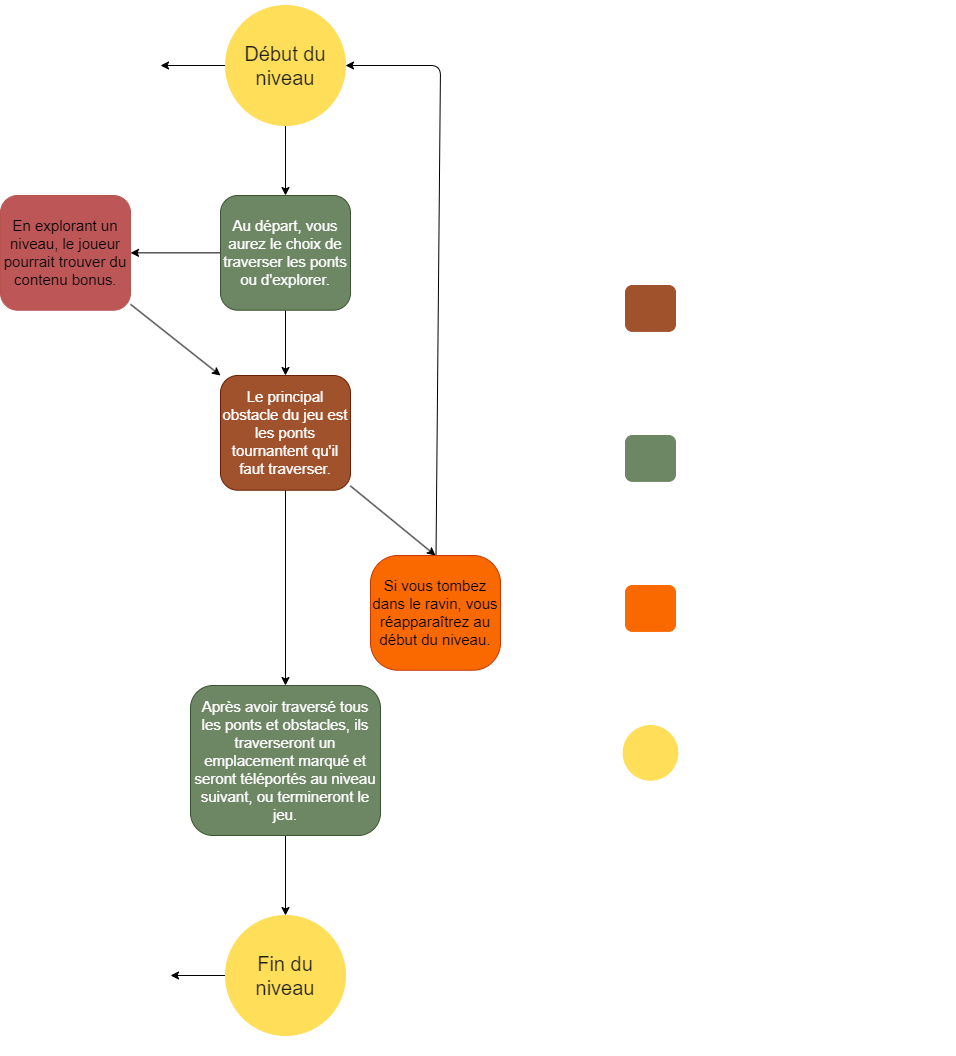

The diagram above was exported from draw.io. Its source (the exported page's mxGraphModel, read from the mxfile embedded in the PNG):
<mxGraphModel dx="2026" dy="1147" grid="1" gridSize="10" guides="1" tooltips="1" connect="1" arrows="1" fold="1" page="1" pageScale="1" pageWidth="850" pageHeight="1100" math="0" shadow="0">
  <root>
    <mxCell id="0" />
    <mxCell id="1" parent="0" />
    <mxCell id="16" style="edgeStyle=none;html=1;" parent="1" source="3" edge="1">
      <mxGeometry relative="1" as="geometry">
        <mxPoint x="425" y="410" as="targetPoint" />
      </mxGeometry>
    </mxCell>
    <mxCell id="25" style="edgeStyle=none;html=1;" parent="1" source="3" edge="1">
      <mxGeometry relative="1" as="geometry">
        <mxPoint x="270" y="287.355" as="targetPoint" />
      </mxGeometry>
    </mxCell>
    <mxCell id="3" value="&lt;font style=&quot;font-size: 15px;&quot;&gt;Au départ, vous aurez le choix de traverser les ponts ou d'explorer.&lt;/font&gt;" style="rounded=1;whiteSpace=wrap;html=1;strokeWidth=1;fillColor=#6d8764;strokeColor=#3A5431;fontColor=#ffffff;" parent="1" vertex="1">
      <mxGeometry x="360" y="230.00000000000003" width="130" height="114.71" as="geometry" />
    </mxCell>
    <mxCell id="15" style="edgeStyle=none;html=1;entryX=0.5;entryY=0;entryDx=0;entryDy=0;" parent="1" source="13" target="3" edge="1">
      <mxGeometry relative="1" as="geometry" />
    </mxCell>
    <mxCell id="41" style="edgeStyle=none;html=1;entryX=1;entryY=0.5;entryDx=0;entryDy=0;fontSize=20;fontColor=#FFFFFF;" parent="1" source="13" target="36" edge="1">
      <mxGeometry relative="1" as="geometry" />
    </mxCell>
    <mxCell id="13" value="&lt;font style=&quot;font-size: 20px;&quot; color=&quot;#1f1f1f&quot;&gt;Début du &lt;br&gt;niveau&lt;/font&gt;" style="ellipse;whiteSpace=wrap;html=1;aspect=fixed;strokeWidth=1;fillColor=#FFDE59;strokeColor=#FFDE59;" parent="1" vertex="1">
      <mxGeometry x="365" y="40" width="120" height="120" as="geometry" />
    </mxCell>
    <mxCell id="40" style="edgeStyle=none;html=1;entryX=1;entryY=0.5;entryDx=0;entryDy=0;fontSize=20;fontColor=#FFFFFF;" parent="1" source="14" target="37" edge="1">
      <mxGeometry relative="1" as="geometry" />
    </mxCell>
    <mxCell id="14" value="&lt;span style=&quot;color: rgb(31, 31, 31); font-size: 20px;&quot;&gt;Fin du&lt;/span&gt;&lt;br style=&quot;color: rgb(31, 31, 31); font-size: 20px;&quot;&gt;&lt;span style=&quot;color: rgb(31, 31, 31); font-size: 20px;&quot;&gt;niveau&lt;/span&gt;" style="ellipse;whiteSpace=wrap;html=1;aspect=fixed;strokeWidth=1;fillColor=#FFDE59;strokeColor=#FFDE59;" parent="1" vertex="1">
      <mxGeometry x="365" y="950" width="120" height="120" as="geometry" />
    </mxCell>
    <mxCell id="18" style="edgeStyle=none;html=1;entryX=0.5;entryY=0;entryDx=0;entryDy=0;" parent="1" source="17" target="23" edge="1">
      <mxGeometry relative="1" as="geometry">
        <mxPoint x="275" y="590" as="targetPoint" />
      </mxGeometry>
    </mxCell>
    <mxCell id="21" style="edgeStyle=none;html=1;entryX=0.5;entryY=0;entryDx=0;entryDy=0;" parent="1" source="17" target="20" edge="1">
      <mxGeometry relative="1" as="geometry" />
    </mxCell>
    <mxCell id="17" value="&lt;font style=&quot;font-size: 15px;&quot;&gt;Le principal obstacle du jeu est les ponts tournantent qu'il faut traverser.&lt;/font&gt;" style="rounded=1;whiteSpace=wrap;html=1;strokeWidth=1;fillColor=#a0522d;strokeColor=#6D1F00;fontColor=#ffffff;" parent="1" vertex="1">
      <mxGeometry x="360" y="410" width="130" height="114.71" as="geometry" />
    </mxCell>
    <mxCell id="24" style="edgeStyle=none;html=1;entryX=1;entryY=0.5;entryDx=0;entryDy=0;" parent="1" source="20" target="13" edge="1">
      <mxGeometry relative="1" as="geometry">
        <mxPoint x="575" y="110" as="targetPoint" />
        <Array as="points">
          <mxPoint x="580" y="100" />
        </Array>
      </mxGeometry>
    </mxCell>
    <mxCell id="20" value="&lt;font style=&quot;font-size: 15px;&quot;&gt;Si vous tombez dans le ravin, vous réapparaîtrez au début du niveau.&lt;/font&gt;" style="rounded=1;whiteSpace=wrap;html=1;strokeWidth=1;fillColor=#fa6800;strokeColor=#C73500;arcSize=24;fontColor=#000000;" parent="1" vertex="1">
      <mxGeometry x="510" y="590" width="130" height="114.71" as="geometry" />
    </mxCell>
    <mxCell id="28" style="edgeStyle=none;html=1;entryX=0.5;entryY=0;entryDx=0;entryDy=0;" parent="1" source="23" target="14" edge="1">
      <mxGeometry relative="1" as="geometry" />
    </mxCell>
    <mxCell id="23" value="&lt;font style=&quot;font-size: 15px;&quot;&gt;Après avoir traversé tous les ponts et obstacles, ils traverseront un emplacement marqué et seront téléportés au niveau suivant, ou termineront le jeu.&lt;/font&gt;" style="rounded=1;whiteSpace=wrap;html=1;strokeWidth=1;fillColor=#6d8764;strokeColor=#3A5431;fontColor=#ffffff;" parent="1" vertex="1">
      <mxGeometry x="330" y="720" width="190" height="150" as="geometry" />
    </mxCell>
    <mxCell id="27" style="edgeStyle=none;html=1;entryX=0;entryY=0;entryDx=0;entryDy=0;" parent="1" source="26" target="17" edge="1">
      <mxGeometry relative="1" as="geometry" />
    </mxCell>
    <mxCell id="26" value="&lt;font style=&quot;font-size: 15px;&quot;&gt;En explorant un niveau, le joueur pourrait trouver du contenu bonus&lt;/font&gt;." style="rounded=1;whiteSpace=wrap;html=1;strokeWidth=1;fillColor=#BD5656;strokeColor=#b85450;" parent="1" vertex="1">
      <mxGeometry x="140" y="230" width="130" height="114.71" as="geometry" />
    </mxCell>
    <mxCell id="30" value="" style="rounded=0;whiteSpace=wrap;html=1;strokeWidth=1;fillColor=none;fontColor=#333333;strokeColor=none;fillStyle=auto;" parent="1" vertex="1">
      <mxGeometry x="740" y="280" width="355" height="600" as="geometry" />
    </mxCell>
    <mxCell id="29" value="" style="rounded=1;whiteSpace=wrap;html=1;strokeWidth=1;fillColor=#a0522d;strokeColor=#A0522D;fontColor=#ffffff;" parent="1" vertex="1">
      <mxGeometry x="765" y="320" width="50" height="45.88" as="geometry" />
    </mxCell>
    <mxCell id="31" value="" style="rounded=1;whiteSpace=wrap;html=1;strokeWidth=1;fillColor=#6D8764;strokeColor=#6D8764;fontColor=#ffffff;" parent="1" vertex="1">
      <mxGeometry x="765" y="470" width="50" height="45.88" as="geometry" />
    </mxCell>
    <mxCell id="32" value="" style="rounded=1;whiteSpace=wrap;html=1;strokeWidth=1;fillColor=#FA6800;strokeColor=#FA6800;fontColor=#000000;" parent="1" vertex="1">
      <mxGeometry x="765" y="620" width="50" height="45.88" as="geometry" />
    </mxCell>
    <mxCell id="33" value="" style="ellipse;whiteSpace=wrap;html=1;aspect=fixed;strokeWidth=1;fillColor=#FFDE59;strokeColor=#FFDE59;" parent="1" vertex="1">
      <mxGeometry x="762.6400000000001" y="760" width="54.71" height="54.71" as="geometry" />
    </mxCell>
    <mxCell id="36" value="&lt;font style=&quot;font-size: 15px;&quot; color=&quot;#ffffff&quot;&gt;Au début d'un niveau, une très brève cinématique sera jouée, un fondu du noir.&lt;/font&gt;" style="text;html=1;strokeColor=none;fillColor=none;align=center;verticalAlign=middle;whiteSpace=wrap;rounded=0;strokeWidth=1;fontSize=20;fontColor=#1F1F1F;" parent="1" vertex="1">
      <mxGeometry x="170" y="35" width="130" height="130" as="geometry" />
    </mxCell>
    <mxCell id="37" value="&lt;font style=&quot;font-size: 15px;&quot; color=&quot;#ffffff&quot;&gt;A la fin d'un niveau, une très brève cinématique sera jouée, un fondu au noir.&lt;/font&gt;" style="text;html=1;strokeColor=none;fillColor=none;align=center;verticalAlign=middle;whiteSpace=wrap;rounded=0;strokeWidth=1;fontSize=20;fontColor=#1F1F1F;" parent="1" vertex="1">
      <mxGeometry x="180" y="930" width="130" height="160" as="geometry" />
    </mxCell>
    <mxCell id="45" value="&lt;div&gt;Traversée de base d'un niveau.&lt;br&gt;&lt;/div&gt;&lt;div&gt;&lt;br&gt;&lt;/div&gt;" style="text;html=1;align=center;verticalAlign=middle;resizable=0;points=[];autosize=1;strokeColor=none;fillColor=none;fontSize=15;fontColor=#FFFFFF;" parent="1" vertex="1">
      <mxGeometry x="845" y="470" width="230" height="50" as="geometry" />
    </mxCell>
    <mxCell id="46" value="Le principal obstacle, les ponts." style="text;html=1;align=center;verticalAlign=middle;resizable=0;points=[];autosize=1;strokeColor=none;fillColor=none;fontSize=15;fontColor=#FFFFFF;" parent="1" vertex="1">
      <mxGeometry x="845" y="327.94" width="230" height="30" as="geometry" />
    </mxCell>
    <mxCell id="47" value="&lt;div&gt;Mort/réapparition&lt;/div&gt;&lt;div&gt;&lt;br&gt;&lt;/div&gt;" style="text;html=1;align=center;verticalAlign=middle;resizable=0;points=[];autosize=1;strokeColor=none;fillColor=none;fontSize=15;fontColor=#FFFFFF;" parent="1" vertex="1">
      <mxGeometry x="845" y="620" width="140" height="50" as="geometry" />
    </mxCell>
    <mxCell id="48" value="Début/Fin d'un niveau." style="text;html=1;align=center;verticalAlign=middle;resizable=0;points=[];autosize=1;strokeColor=none;fillColor=none;fontSize=15;fontColor=#FFFFFF;" parent="1" vertex="1">
      <mxGeometry x="845" y="772.36" width="170" height="30" as="geometry" />
    </mxCell>
  </root>
</mxGraphModel>